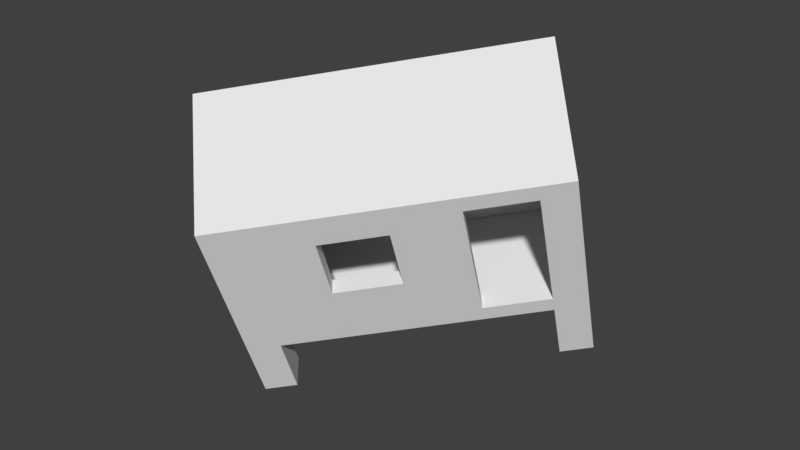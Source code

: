 # Source: box_house1_door_win_slant_roof_join.blend  (saved by Blender 2.79.0; exported with 4.5.12 LTS)
import bpy
from mathutils import Matrix  # noqa: F401  (used for matrix-valued properties, if any)

bpy.ops.wm.read_factory_settings(use_empty=True)
scene = bpy.context.scene
scene.name = 'Scene'

# ---- collections
col_collection_1 = bpy.data.collections.new('Collection 1'); scene.collection.children.link(col_collection_1)

# ---- materials (node trees are filled in below, after node groups)
mat_material_005 = bpy.data.materials.new('Material.005')
mat_material_005.alpha_threshold = 0.0
mat_material_005.use_transparent_shadow = False
mat_material_005.roughness = 0.5
mat_material_005.line_color = (0.0, 0.0, 0.0, 1.0)
mat_material = bpy.data.materials.new('Material')
mat_material.alpha_threshold = 0.0
mat_material.use_transparent_shadow = False
mat_material.roughness = 0.5
mat_material.line_color = (0.0, 0.0, 0.0, 1.0)
mat_material_001 = bpy.data.materials.new('Material.001')
mat_material_001.alpha_threshold = 0.0
mat_material_001.use_transparent_shadow = False
mat_material_001.roughness = 0.5
mat_material_001.line_color = (0.0, 0.0, 0.0, 1.0)
mat_material_002 = bpy.data.materials.new('Material.002')
mat_material_002.alpha_threshold = 0.0
mat_material_002.use_transparent_shadow = False
mat_material_002.roughness = 0.5
mat_material_002.line_color = (0.0, 0.0, 0.0, 1.0)
mat_material_003 = bpy.data.materials.new('Material.003')
mat_material_003.alpha_threshold = 0.0
mat_material_003.use_transparent_shadow = False
mat_material_003.roughness = 0.5
mat_material_003.line_color = (0.0, 0.0, 0.0, 1.0)
mat_material_004 = bpy.data.materials.new('Material.004')
mat_material_004.alpha_threshold = 0.0
mat_material_004.use_transparent_shadow = False
mat_material_004.roughness = 0.5
mat_material_004.line_color = (0.0, 0.0, 0.0, 1.0)
mat_material_007 = bpy.data.materials.new('Material.007')
mat_material_007.alpha_threshold = 0.0
mat_material_007.use_transparent_shadow = False
mat_material_007.roughness = 0.5
mat_material_007.line_color = (0.0, 0.0, 0.0, 1.0)
mat_material_008 = bpy.data.materials.new('Material.008')
mat_material_008.alpha_threshold = 0.0
mat_material_008.use_transparent_shadow = False
mat_material_008.roughness = 0.5
mat_material_008.line_color = (0.0, 0.0, 0.0, 1.0)
mat_material_009 = bpy.data.materials.new('Material.009')
mat_material_009.alpha_threshold = 0.0
mat_material_009.use_transparent_shadow = False
mat_material_009.roughness = 0.5
mat_material_009.line_color = (0.0, 0.0, 0.0, 1.0)
mat_material_010 = bpy.data.materials.new('Material.010')
mat_material_010.alpha_threshold = 0.0
mat_material_010.use_transparent_shadow = False
mat_material_010.roughness = 0.5
mat_material_010.line_color = (0.0, 0.0, 0.0, 1.0)
mat_material_011 = bpy.data.materials.new('Material.011')
mat_material_011.alpha_threshold = 0.0
mat_material_011.use_transparent_shadow = False
mat_material_011.roughness = 0.5
mat_material_011.line_color = (0.0, 0.0, 0.0, 1.0)
mat_material_012 = bpy.data.materials.new('Material.012')
mat_material_012.alpha_threshold = 0.0
mat_material_012.use_transparent_shadow = False
mat_material_012.roughness = 0.5
mat_material_012.line_color = (0.0, 0.0, 0.0, 1.0)
mat_material_013 = bpy.data.materials.new('Material.013')
mat_material_013.alpha_threshold = 0.0
mat_material_013.use_transparent_shadow = False
mat_material_013.roughness = 0.5
mat_material_013.line_color = (0.0, 0.0, 0.0, 1.0)
mat_material_014 = bpy.data.materials.new('Material.014')
mat_material_014.alpha_threshold = 0.0
mat_material_014.use_transparent_shadow = False
mat_material_014.roughness = 0.5
mat_material_014.line_color = (0.0, 0.0, 0.0, 1.0)

# ---- material node trees

# ---- world
world_world = bpy.data.worlds.new('World'); scene.world = world_world
world_world.color = (0.05088, 0.05088, 0.05088)
world_world.use_sun_shadow = False
world_world.sun_shadow_jitter_overblur = 0.0
world_world.cycles.sampling_method = 'MANUAL'

# ---- meshes
me_cube_005 = bpy.data.meshes.new('Cube.005')
me_cube_005.from_pydata([(4.914, 2.12, 2.079), (4.914, -1.88, 2.079), (-5.086, -1.88, 2.079), (-5.086, 2.12, 2.079), (4.914, 2.12, 2.579), (4.914, -1.88, 4.079), (-5.086, -1.88, 4.079), (-5.086, 2.12, 2.579), (4.914, -0.8801, -4.421), (4.914, -1.88, -4.421), (3.914, -1.88, -4.421), (3.914, -0.8801, -4.421), (4.914, -0.8801, -2.421), (4.914, -1.88, -2.421), (3.914, -1.88, -2.421), (3.914, -0.8801, -2.421), (-4.086, -0.8801, -4.421), (-4.086, -1.88, -4.421), (-5.086, -1.88, -4.421), (-5.086, -0.8801, -4.421), (-4.086, -0.8801, -2.421), (-4.086, -1.88, -2.421), (-5.086, -1.88, -2.421), (-5.086, -0.8801, -2.421), (-4.086, 2.12, -4.421), (-4.086, 1.12, -4.421), (-5.086, 1.12, -4.421), (-5.086, 2.12, -4.421), (-4.086, 2.12, -2.421), (-4.086, 1.12, -2.421), (-5.086, 1.12, -2.421), (-5.086, 2.12, -2.421), (4.914, 2.12, -4.421), (4.914, 1.12, -4.421), (3.914, 1.12, -4.421), (3.914, 2.12, -4.421), (4.914, 2.12, -2.421), (4.914, 1.12, -2.421), (3.914, 1.12, -2.421), (3.914, 2.12, -2.421), (4.914, 2.12, -2.421), (4.914, -1.88, -2.421), (-5.086, -1.88, -2.421), (-5.086, 2.12, -2.421), (4.914, 2.12, -1.921), (4.914, -1.88, -1.921), (-5.086, -1.88, -1.921), (-5.086, 2.12, -1.921), (-0.08611, 2.12, 2.079), (-0.08611, 2.12, -1.921), (-2.086, 2.12, -1.921), (-2.086, 2.12, 2.079), (-0.08611, 1.62, 2.079), (-0.08612, 1.62, -1.921), (-2.086, 1.62, -1.921), (-2.086, 1.62, 2.079), (4.914, -1.38, 2.079), (4.914, -1.38, -1.921), (-5.086, -1.38, -1.921), (-5.086, -1.38, 2.079), (4.914, -1.88, 2.079), (4.914, -1.88, -1.921), (-5.086, -1.88, -1.921), (-5.086, -1.88, 2.079), (4.414, 1.62, 2.079), (4.414, 1.62, -1.921), (4.414, -1.38, -1.921), (4.414, -1.38, 2.079), (4.914, 1.62, 2.079), (4.914, 1.62, -1.921), (4.914, -1.38, -1.921), (4.914, -1.38, 2.079), (-5.086, 1.62, 2.079), (-5.086, 1.62, -1.921), (-5.086, -1.38, -1.921), (-5.086, -1.38, 2.079), (-4.586, 1.62, 2.079), (-4.586, 1.62, -1.921), (-4.586, -1.38, -1.921), (-4.586, -1.38, 2.079), (-4.086, 2.12, 2.079), (-4.086, 2.12, -1.921), (-5.086, 2.12, -1.921), (-5.086, 2.12, 2.079), (-4.086, 1.62, 2.079), (-4.086, 1.62, -1.921), (-5.086, 1.62, -1.921), (-5.086, 1.62, 2.079), (4.914, 2.12, 2.079), (4.914, 2.12, -1.921), (1.914, 2.12, -1.921), (1.914, 2.12, 2.079), (4.914, 1.62, 2.079), (4.914, 1.62, -1.921), (1.914, 1.62, -1.921), (1.914, 1.62, 2.079), (1.914, 2.12, -0.4212), (1.914, 2.12, -1.921), (-0.08611, 2.12, -1.921), (-0.08611, 2.12, -0.4212), (1.914, 1.62, -0.4212), (1.914, 1.62, -1.921), (-0.08612, 1.62, -1.921), (-0.08611, 1.62, -0.4212), (1.914, 2.12, 2.079), (1.914, 2.12, 1.579), (-0.08611, 2.12, 1.579), (-0.08611, 2.12, 2.079), (1.914, 1.62, 2.079), (1.914, 1.62, 1.579), (-0.08612, 1.62, 1.579), (-0.08611, 1.62, 2.079)], [], [(0, 1, 2, 3), (4, 7, 6, 5), (0, 4, 5, 1), (1, 5, 6, 2), (2, 6, 7, 3), (4, 0, 3, 7), (8, 9, 10, 11), (12, 15, 14, 13), (8, 12, 13, 9), (9, 13, 14, 10), (10, 14, 15, 11), (12, 8, 11, 15), (16, 17, 18, 19), (20, 23, 22, 21), (16, 20, 21, 17), (17, 21, 22, 18), (18, 22, 23, 19), (20, 16, 19, 23), (24, 25, 26, 27), (28, 31, 30, 29), (24, 28, 29, 25), (25, 29, 30, 26), (26, 30, 31, 27), (28, 24, 27, 31), (32, 33, 34, 35), (36, 39, 38, 37), (32, 36, 37, 33), (33, 37, 38, 34), (34, 38, 39, 35), (36, 32, 35, 39), (40, 41, 42, 43), (44, 47, 46, 45), (40, 44, 45, 41), (41, 45, 46, 42), (42, 46, 47, 43), (44, 40, 43, 47), (48, 49, 50, 51), (52, 55, 54, 53), (48, 52, 53, 49), (49, 53, 54, 50), (50, 54, 55, 51), (52, 48, 51, 55), (56, 57, 58, 59), (60, 63, 62, 61), (56, 60, 61, 57), (57, 61, 62, 58), (58, 62, 63, 59), (60, 56, 59, 63), (64, 65, 66, 67), (68, 71, 70, 69), (64, 68, 69, 65), (65, 69, 70, 66), (66, 70, 71, 67), (68, 64, 67, 71), (72, 73, 74, 75), (76, 79, 78, 77), (72, 76, 77, 73), (73, 77, 78, 74), (74, 78, 79, 75), (76, 72, 75, 79), (80, 81, 82, 83), (84, 87, 86, 85), (80, 84, 85, 81), (81, 85, 86, 82), (82, 86, 87, 83), (84, 80, 83, 87), (88, 89, 90, 91), (92, 95, 94, 93), (88, 92, 93, 89), (89, 93, 94, 90), (90, 94, 95, 91), (92, 88, 91, 95), (96, 97, 98, 99), (100, 103, 102, 101), (96, 100, 101, 97), (97, 101, 102, 98), (98, 102, 103, 99), (100, 96, 99, 103), (104, 105, 106, 107), (108, 111, 110, 109), (104, 108, 109, 105), (105, 109, 110, 106), (106, 110, 111, 107), (108, 104, 107, 111)])
me_cube_005.polygons.foreach_set('material_index', [0, 0, 0, 0, 0, 0, 1, 1, 1, 1, 1, 1, 2, 2, 2, 2, 2, 2, 3, 3, 3, 3, 3, 3, 4, 4, 4, 4, 4, 4, 5, 5, 5, 5, 5, 5, 6, 6, 6, 6, 6, 6, 7, 7, 7, 7, 7, 7, 8, 8, 8, 8, 8, 8, 9, 9, 9, 9, 9, 9, 10, 10, 10, 10, 10, 10, 11, 11, 11, 11, 11, 11, 12, 12, 12, 12, 12, 12, 13, 13, 13, 13, 13, 13])
me_cube_005.materials.append(mat_material_005)
me_cube_005.materials.append(mat_material)
me_cube_005.materials.append(mat_material_001)
me_cube_005.materials.append(mat_material_002)
me_cube_005.materials.append(mat_material_003)
me_cube_005.materials.append(mat_material_004)
me_cube_005.materials.append(mat_material_007)
me_cube_005.materials.append(mat_material_008)
me_cube_005.materials.append(mat_material_009)
me_cube_005.materials.append(mat_material_010)
me_cube_005.materials.append(mat_material_011)
me_cube_005.materials.append(mat_material_012)
me_cube_005.materials.append(mat_material_013)
me_cube_005.materials.append(mat_material_014)
me_cube_005.use_remesh_preserve_volume = False
me_cube_005.use_remesh_preserve_attributes = False
me_cube_005.use_mirror_vertex_groups = False
me_cube_005.update()

# ---- objects
ob_boxhouse = bpy.data.objects.new('boxhouse', me_cube_005)

# ---- transforms, parenting, visibility, modifiers, constraints
ob_boxhouse.location = (-1.403, 2.64, 2.127)
ob_boxhouse.rotation_euler = (-0.3435, 0.1771, -2.485)
ob_boxhouse.lock_rotations_4d = False
ob_boxhouse.empty_display_type = 'ARROWS'
ob_boxhouse.lineart.crease_threshold = 0.0

# ---- collection membership
col_collection_1.objects.link(ob_boxhouse)

# ---- scene / render settings (as saved in the file)
scene.frame_start = 1; scene.frame_end = 250; scene.frame_set(1)
scene.render.engine = 'BLENDER_EEVEE_NEXT'
scene.render.resolution_percentage = 50
scene.render.dither_intensity = 0.0
scene.cycles.use_denoising = False
scene.cycles.samples = 128
scene.cycles.sampling_pattern = 'TABULATED_SOBOL'
scene.cycles.use_adaptive_sampling = False
scene.cycles.use_light_tree = False
scene.cycles.blur_glossy = 0.0
scene.cycles.sample_clamp_indirect = 0.0
scene.view_settings.view_transform = 'Standard'
bpy.context.view_layer.update()

# ---- added for rendering (the .blend has no active camera and no usable light): camera, sun
cam_auto = bpy.data.cameras.new('AutoCamera')
cam_auto.lens = 50.0
cam_auto.sensor_width = 36.0
cam_auto.clip_end = 1000.0
ob_auto_camera = bpy.data.objects.new('AutoCamera', cam_auto)
scene.collection.objects.link(ob_auto_camera)
ob_auto_camera.location = (16.8273, -19.0518, 16.425)
ob_auto_camera.rotation_euler = (1.09748, -7.21219e-08, 0.694738)
scene.camera = ob_auto_camera
light_auto_sun = bpy.data.lights.new('AutoSun', 'SUN')
light_auto_sun.energy = 3.0
light_auto_sun.angle = 0.0523599
ob_auto_sun = bpy.data.objects.new('AutoSun', light_auto_sun)
scene.collection.objects.link(ob_auto_sun)
ob_auto_sun.rotation_euler = (0.872665, 0.174533, 0.523599)
bpy.context.view_layer.update()
